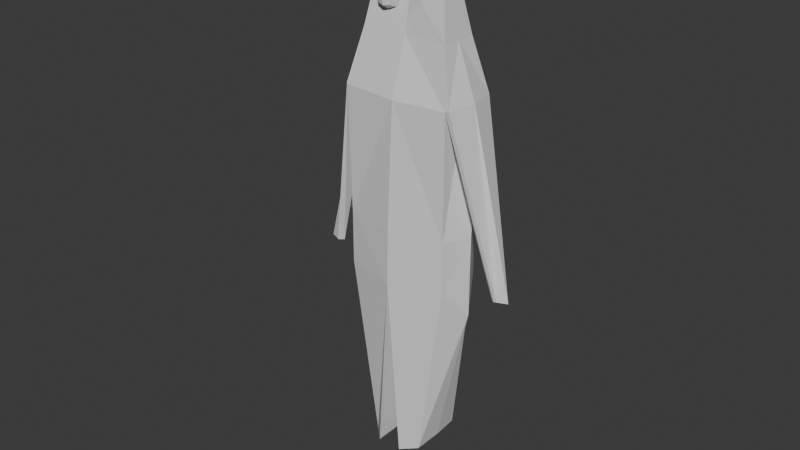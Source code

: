 # Source: MaybeChandler.blend  (saved by Blender 4.2.66; exported with 4.5.12 LTS)
import bpy
from mathutils import Matrix  # noqa: F401  (used for matrix-valued properties, if any)

bpy.ops.wm.read_factory_settings(use_empty=True)
scene = bpy.context.scene
scene.name = 'Scene'

# ---- collections
col_collection = bpy.data.collections.new('Collection'); scene.collection.children.link(col_collection)

# ---- materials (node trees are filled in below, after node groups)
mat_material = bpy.data.materials.new('Material')
mat_material.alpha_threshold = 0.0
mat_material.use_transparent_shadow = False
mat_material.roughness = 0.5
mat_material.line_color = (0.0, 0.0, 0.0, 1.0)

# ---- material node trees
mat_material.use_nodes = True; mat_material.node_tree.nodes.clear()
_N = mat_material.node_tree.nodes; _L = mat_material.node_tree.links
n0 = _N.new('ShaderNodeOutputMaterial'); n0.name = 'Material Output'; n0.location = (300, 300)
n1 = _N.new('ShaderNodeBsdfPrincipled'); n1.name = 'Principled BSDF'; n1.location = (10, 300)
n1.inputs[3].default_value = 1.45
_L.new(n1.outputs[0], n0.inputs[0])
n0.is_active_output = True

# ---- world
world_world = bpy.data.worlds.new('World'); scene.world = world_world
world_world.use_nodes = True; world_world.node_tree.nodes.clear()
_N = world_world.node_tree.nodes; _L = world_world.node_tree.links
n0 = _N.new('ShaderNodeOutputWorld'); n0.name = 'World Output'; n0.location = (300, 300)
n1 = _N.new('ShaderNodeBackground'); n1.name = 'Background'; n1.location = (10, 300)
n1.inputs[0].default_value = (0.05088, 0.05088, 0.05088, 1.0)
_L.new(n1.outputs[0], n0.inputs[0])
n0.is_active_output = True
world_world.color = (0.05088, 0.05088, 0.05088)
world_world.sun_shadow_jitter_overblur = 0.0

# ---- meshes
me_cube_002 = bpy.data.meshes.new('Cube.002')
me_cube_002.from_pydata([(0.125, -0.125, 0.125), (-0.125, -0.125, 0.125), (0.125, -0.125, -0.125), (-0.125, -0.125, -0.125), (0.1524, -0.1524, -4.657e-10), (-6.985e-10, -0.1524, 0.1524), (-0.1524, -0.1524, -4.657e-10), (6.985e-10, -0.1524, -0.1524), (-0.1524, 3.492e-09, -0.1524), (0.1524, -1.397e-09, 0.1524), (-2.328e-09, -0.2099, 2.328e-09), (0.2099, 0.0, 2.328e-09), (-1.863e-09, -3.26e-09, 0.2099), (-0.1524, -6.985e-10, 0.1524), (-0.2099, 0.0, 2.328e-09), (0.1524, -2.328e-09, -0.1524), (-1.863e-09, 3.26e-09, -0.2099), (-0.7536, 0.02652, 1.579), (-0.5623, 0.664, 4.854), (-0.7536, 1.085, 1.373), (-0.6896, 1.722, 4.648), (-0.9032, 1.333, 5.262), (-0.6926, 0.5557, 1.476), (-0.6896, 1.531, 3.667), (0.3104, 1.969, 4.6), (0.3104, -0.0826, 1.604), (0.3104, 0.2501, 3.916), (0.3104, 1.757, 3.623), (0.3104, 0.4198, 4.902), (0.3104, 1.189, 1.36), (0.5817, 0.1641, -0.9948), (-0.2641, 0.1556, -1.001), (-0.2641, 0.07674, -0.9854), (-0.2641, -0.002118, -0.9701), (0.5817, 0.006397, -0.9641), (0.5817, 0.08526, -0.9795), (-0.5623, 0.473, 3.873), (-0.8775, 1.002, 3.77), (-1.507, 1.122, 4.808), (-1.507, 1.28, 4.777), (-0.761, 0.02237, 1.557), (-0.761, 1.081, 1.351), (-1.505, 1.119, 4.789), (-1.505, 1.277, 4.759), (-0.5174, 0.01494, 0.5474), (-0.5174, 0.3619, 0.4799), (0.3104, 0.6681, 0.4279), (0.3104, -0.02581, 0.5629), (-0.5174, 0.7089, 0.4123), (-0.4234, 0.008604, -0.01603), (0.5817, 0.512, -0.1064), (-0.4234, 0.256, -0.06418), (0.5817, 0.01712, -0.01007), (-0.4234, 0.5035, -0.1123), (1.31, 0.02652, 1.579), (1.183, 0.664, 4.854), (1.31, 1.085, 1.373), (1.31, 1.722, 4.648), (1.524, 1.333, 5.262), (1.281, 0.5557, 1.476), (1.31, 1.531, 3.667), (0.09979, 1.08, 8.322), (0.09979, 2.63, 8.02), (-0.2162, 1.88, 8.1), (-0.1606, 2.383, 8.068), (-0.1275, 1.325, 8.274), (0.8849, 0.1556, -1.001), (0.8849, 0.07674, -0.9854), (0.8849, -0.002118, -0.9701), (1.183, 0.473, 3.873), (1.498, 1.002, 3.77), (2.064, 1.122, 4.808), (2.064, 1.28, 4.777), (1.382, 0.02237, 1.557), (1.382, 1.081, 1.351), (2.126, 1.119, 4.789), (2.126, 1.277, 4.759), (1.138, 0.01494, 0.5474), (1.138, 0.3619, 0.4799), (1.138, 0.7089, 0.4123), (1.044, 0.008604, -0.01603), (1.044, 0.256, -0.06418), (1.044, 0.5035, -0.1123), (-1.406, 1.201, 4.792), (-0.8717, 0.5515, 1.454), (-1.693, 1.198, 4.774), (1.963, 1.201, 4.792), (1.493, 0.5515, 1.454), (2.314, 1.198, 4.774), (0.3104, 0.4627, -0.09679), (0.3104, 0.1149, -0.9852), (0.3104, -0.04287, -0.9545), (0.3104, 0.03599, -0.9699), (0.3104, -0.03215, -0.0004804), (0.05419, 0.5603, -0.2571), (-0.1958, 0.5603, -0.2571), (0.05419, 0.6512, -0.0242), (-0.1958, 0.6512, -0.0242), (0.08158, 0.6313, -0.1506), (-0.07081, 0.5759, -0.2926), (-0.2232, 0.6313, -0.1506), (-0.07081, 0.6867, -0.008637), (-0.2232, 0.5447, 0.04676), (0.08158, 0.4339, -0.2372), (-0.07081, 0.6848, -0.1715), (0.1391, 0.4893, -0.0952), (-0.07081, 0.413, -0.2907), (-0.2232, 0.4339, -0.2372), (-0.2807, 0.4893, -0.0952), (0.08158, 0.5447, 0.04676), (-0.07081, 0.5656, 0.1003), (0.5748, 2.634, 8.015), (0.5748, 1.084, 8.317), (0.8021, 1.329, 8.269), (0.8352, 2.387, 8.063), (0.8908, 1.884, 8.094)], [(59, 78)], [(0, 5, 10, 4), (5, 1, 6, 10), (10, 6, 3, 7), (4, 10, 7, 2), (1, 13, 14, 6), (6, 14, 8, 3), (9, 0, 4, 11), (11, 4, 2, 15), (12, 13, 1, 5), (9, 12, 5, 0), (2, 7, 16, 15), (7, 3, 8, 16), (53, 89, 90, 31), (23, 27, 29, 19), (20, 23, 37, 21), (21, 37, 36, 18), (36, 26, 28, 18), (17, 25, 26, 36), (51, 53, 31, 32), (49, 51, 32, 33), (17, 36, 37, 22), (19, 39, 43, 41), (84, 41, 43, 85), (83, 38, 42, 85), (38, 17, 40, 42), (74, 79, 78, 87), (41, 84, 45, 48), (44, 45, 51, 49), (45, 48, 53, 51), (19, 29, 46, 48), (93, 49, 33, 91), (23, 20, 24, 27), (92, 32, 31, 90), (91, 33, 32, 92), (25, 17, 44, 47), (47, 44, 49, 93), (48, 46, 89, 53), (23, 19, 22, 37), (22, 17, 38, 83), (82, 66, 30, 50), (60, 56, 29, 27), (57, 58, 70, 60), (58, 55, 69, 70), (21, 18, 65, 63), (69, 55, 28, 26), (54, 69, 26, 25), (24, 20, 64, 62), (18, 28, 61, 65), (20, 21, 63, 64), (81, 67, 66, 82), (80, 68, 67, 81), (54, 59, 70, 69), (56, 74, 76, 72), (87, 88, 76, 74), (86, 88, 75, 71), (71, 75, 73, 54), (73, 77, 78, 87), (79, 74, 56), (73, 54, 77), (77, 80, 81, 78), (78, 81, 82, 79), (56, 79, 46, 29), (52, 34, 68, 80), (60, 27, 24, 57), (35, 30, 66, 67), (34, 35, 67, 68), (25, 47, 77, 54), (47, 52, 80, 77), (79, 82, 50, 46), (60, 70, 59, 56), (59, 86, 71, 54), (19, 22, 83, 39), (39, 83, 85, 43), (40, 84, 85, 42), (56, 72, 86, 59), (45, 44, 40, 84), (72, 76, 88, 86), (73, 75, 88, 87), (94, 99, 104, 98), (99, 95, 100, 104), (104, 100, 97, 101), (98, 104, 101, 96), (95, 107, 108, 100), (100, 108, 102, 97), (103, 94, 98, 105), (105, 98, 96, 109), (106, 107, 95, 99), (103, 106, 99, 94), (96, 101, 110, 109), (101, 97, 102, 110), (30, 35, 34, 52, 50), (46, 50, 52, 47), (93, 89, 46, 47), (90, 89, 93, 91, 92), (48, 19, 41), (61, 28, 24, 62), (58, 57, 114, 115), (28, 55, 113, 112), (24, 28, 112, 111), (55, 58, 115, 113), (57, 24, 111, 114), (65, 61, 62, 64, 63), (115, 114, 111, 112, 113)])
_uv = me_cube_002.uv_layers.new(name='UVMap')
_uv.uv.foreach_set('vector', [0.0, 0.0, 0.0, 0.0, 0.0, 0.0, 0.0, 0.0, 0.0, 0.0, 0.0, 0.0, 0.0, 0.0, 0.0, 0.0, 0.0, 0.0, 0.0, 0.0, 0.0, 0.0, 0.0, 0.0, 0.0, 0.0, 0.0, 0.0, 0.0, 0.0, 0.0, 0.0, 0.0, 0.0, 0.0, 0.0, 0.0, 0.0, 0.0, 0.0, 0.0, 0.0, 0.0, 0.0, 0.0, 0.0, 0.0, 0.0, 0.0, 0.0, 0.0, 0.0, 0.0, 0.0, 0.0, 0.0, 0.0, 0.0, 0.0, 0.0, 0.0, 0.0, 0.0, 0.0, 0.0, 0.0, 0.0, 0.0, 0.0, 0.0, 0.0, 0.0, 0.0, 0.0, 0.0, 0.0, 0.0, 0.0, 0.0, 0.0, 0.0, 0.0, 0.0, 0.0, 0.0, 0.0, 0.0, 0.0, 0.0, 0.0, 0.0, 0.0, 0.0, 0.0, 0.0, 0.0, 0.625, 1.0, 0.625, 0.875, 0.625, 0.875, 0.625, 1.0, 0.5, 1.0, 0.5, 0.875, 0.625, 0.875, 0.625, 1.0, 0.375, 0.0, 0.5, 0.0, 0.5, 0.125, 0.375, 0.125, 0.375, 0.125, 0.5, 0.125, 0.5, 0.25, 0.375, 0.25, 0.5, 0.25, 0.5, 0.375, 0.375, 0.375, 0.375, 0.25, 0.625, 0.25, 0.625, 0.375, 0.5, 0.375, 0.5, 0.25, 0.875, 0.625, 0.875, 0.75, 0.875, 0.75, 0.875, 0.625, 0.875, 0.5, 0.875, 0.625, 0.875, 0.625, 0.875, 0.5, 0.625, 0.25, 0.5, 0.25, 0.5, 0.125, 0.875, 0.625, 0.0, 0.0, 0.0, 0.0, 0.0, 0.0, 0.0, 0.0, 0.625, 0.625, 0.625, 1.0, 0.625, 1.0, 0.625, 0.625, 0.0, 0.0, 0.0, 0.0, 0.0, 0.0, 0.0, 0.0, 0.0, 0.0, 0.0, 0.0, 0.0, 0.0, 0.0, 0.0, 0.625, 1.0, 0.875, 0.75, 0.875, 0.625, 0.625, 0.625, 0.625, 1.0, 0.625, 0.625, 0.875, 0.625, 0.875, 0.75, 0.875, 0.5, 0.875, 0.625, 0.875, 0.625, 0.875, 0.5, 0.875, 0.625, 0.875, 0.75, 0.875, 0.75, 0.875, 0.625, 0.625, 1.0, 0.625, 0.875, 0.625, 0.875, 0.625, 1.0, 0.625, 0.375, 0.625, 0.25, 0.625, 0.25, 0.625, 0.375, 0.5, 1.0, 0.375, 1.0, 0.375, 0.875, 0.5, 0.875, 0.75, 0.625, 0.875, 0.625, 0.875, 0.75, 0.75, 0.75, 0.75, 0.5, 0.875, 0.5, 0.875, 0.625, 0.75, 0.625, 0.625, 0.375, 0.625, 0.25, 0.625, 0.25, 0.625, 0.375, 0.625, 0.375, 0.625, 0.25, 0.625, 0.25, 0.625, 0.375, 0.625, 1.0, 0.625, 0.875, 0.625, 0.875, 0.625, 1.0, 0.5, 0.0, 0.875, 0.75, 0.875, 0.625, 0.5, 0.125, 0.0, 0.0, 0.0, 0.0, 0.0, 0.0, 0.0, 0.0, 0.625, 1.0, 0.625, 1.0, 0.625, 0.875, 0.625, 0.875, 0.5, 1.0, 0.625, 1.0, 0.625, 0.875, 0.5, 0.875, 0.375, 0.0, 0.375, 0.125, 0.5, 0.125, 0.5, 0.0, 0.375, 0.125, 0.375, 0.25, 0.5, 0.25, 0.5, 0.125, 0.375, 0.125, 0.375, 0.25, 0.375, 0.25, 0.375, 0.125, 0.5, 0.25, 0.375, 0.25, 0.375, 0.375, 0.5, 0.375, 0.625, 0.25, 0.5, 0.25, 0.5, 0.375, 0.625, 0.375, 0.375, 0.875, 0.375, 1.0, 0.375, 1.0, 0.375, 0.875, 0.375, 0.25, 0.375, 0.375, 0.375, 0.375, 0.375, 0.25, 0.375, 0.0, 0.375, 0.125, 0.375, 0.125, 0.375, 0.0, 0.875, 0.625, 0.875, 0.625, 0.875, 0.75, 0.875, 0.75, 0.875, 0.5, 0.875, 0.5, 0.875, 0.625, 0.875, 0.625, 0.625, 0.25, 0.875, 0.625, 0.5, 0.125, 0.5, 0.25, 0.0, 0.0, 0.0, 0.0, 0.0, 0.0, 0.0, 0.0, 0.625, 0.625, 0.625, 0.625, 0.625, 1.0, 0.625, 1.0, 0.0, 0.0, 0.0, 0.0, 0.0, 0.0, 0.0, 0.0, 0.0, 0.0, 0.0, 0.0, 0.0, 0.0, 0.0, 0.0, 0.625, 0.25, 0.875, 0.5, 0.875, 0.625, 0.625, 0.625, 0.625, 1.0, 0.0, 0.0, 0.625, 1.0, 0.0, 0.0, 0.0, 0.0, 0.625, 0.25, 0.875, 0.5, 0.875, 0.5, 0.875, 0.625, 0.875, 0.625, 0.875, 0.625, 0.875, 0.625, 0.875, 0.75, 0.875, 0.75, 0.625, 1.0, 0.625, 1.0, 0.625, 0.875, 0.625, 0.875, 0.625, 0.375, 0.625, 0.375, 0.625, 0.25, 0.625, 0.25, 0.5, 1.0, 0.5, 0.875, 0.375, 0.875, 0.375, 1.0, 0.75, 0.625, 0.75, 0.75, 0.875, 0.75, 0.875, 0.625, 0.75, 0.5, 0.75, 0.625, 0.875, 0.625, 0.875, 0.5, 0.625, 0.375, 0.625, 0.375, 0.625, 0.25, 0.625, 0.25, 0.625, 0.375, 0.625, 0.375, 0.625, 0.25, 0.625, 0.25, 0.625, 1.0, 0.625, 1.0, 0.625, 0.875, 0.625, 0.875, 0.5, 0.0, 0.5, 0.125, 0.875, 0.625, 0.875, 0.75, 0.0, 0.0, 0.0, 0.0, 0.0, 0.0, 0.0, 0.0, 0.0, 0.0, 0.0, 0.0, 0.0, 0.0, 0.0, 0.0, 0.0, 0.0, 0.0, 0.0, 0.0, 0.0, 0.0, 0.0, 0.625, 0.25, 0.625, 0.625, 0.625, 0.625, 0.625, 0.25, 0.0, 0.0, 0.0, 0.0, 0.0, 0.0, 0.0, 0.0, 0.875, 0.625, 0.875, 0.5, 0.625, 0.25, 0.625, 0.625, 0.0, 0.0, 0.0, 0.0, 0.0, 0.0, 0.0, 0.0, 0.625, 0.25, 0.625, 0.25, 0.625, 0.625, 0.625, 0.625, 0.0, 0.0, 0.0, 0.0, 0.0, 0.0, 0.0, 0.0, 0.0, 0.0, 0.0, 0.0, 0.0, 0.0, 0.0, 0.0, 0.0, 0.0, 0.0, 0.0, 0.0, 0.0, 0.0, 0.0, 0.0, 0.0, 0.0, 0.0, 0.0, 0.0, 0.0, 0.0, 0.0, 0.0, 0.0, 0.0, 0.0, 0.0, 0.0, 0.0, 0.0, 0.0, 0.0, 0.0, 0.0, 0.0, 0.0, 0.0, 0.0, 0.0, 0.0, 0.0, 0.0, 0.0, 0.0, 0.0, 0.0, 0.0, 0.0, 0.0, 0.0, 0.0, 0.0, 0.0, 0.0, 0.0, 0.0, 0.0, 0.0, 0.0, 0.0, 0.0, 0.0, 0.0, 0.0, 0.0, 0.0, 0.0, 0.0, 0.0, 0.0, 0.0, 0.0, 0.0, 0.0, 0.0, 0.0, 0.0, 0.0, 0.0, 0.0, 0.0, 0.0, 0.0, 0.0, 0.0, 0.75, 0.75, 0.75, 0.625, 0.75, 0.5, 0.625, 0.375, 0.625, 0.875, 0.625, 0.875, 0.625, 0.875, 0.625, 0.375, 0.625, 0.375, 0.625, 0.375, 0.625, 0.875, 0.625, 0.875, 0.625, 0.375, 0.75, 0.75, 0.625, 0.875, 0.625, 0.375, 0.75, 0.5, 0.75, 0.625, 0.625, 1.0, 0.625, 1.0, 0.0, 0.0, 0.375, 0.375, 0.375, 0.375, 0.375, 0.875, 0.375, 0.875, 0.375, 0.125, 0.375, 0.0, 0.375, 0.0, 0.375, 0.125, 0.375, 0.375, 0.375, 0.25, 0.375, 0.25, 0.375, 0.375, 0.375, 0.875, 0.375, 0.375, 0.375, 0.375, 0.375, 0.875, 0.375, 0.25, 0.375, 0.125, 0.375, 0.125, 0.375, 0.25, 0.375, 1.0, 0.375, 0.875, 0.375, 0.875, 0.375, 1.0, 0.375, 0.25, 0.375, 0.375, 0.375, 0.875, 0.375, 1.0, 0.375, 0.125, 0.375, 0.125, 0.375, 1.0, 0.375, 0.875, 0.375, 0.375, 0.375, 0.25])
me_cube_002.materials.append(mat_material)
me_cube_002.update()
arm_armature = bpy.data.armatures.new('Armature')  # bones are not reproduced

# ---- objects
ob_cube_002 = bpy.data.objects.new('Cube.002', me_cube_002)
ob_armature = bpy.data.objects.new('Armature', arm_armature)

# ---- transforms, parenting, visibility, modifiers, constraints
ob_cube_002.parent = ob_armature
ob_cube_002.matrix_parent_inverse = Matrix(((1.0, 0.0, 0.0, -0.0), (-0.0, -4.371e-08, 1.0, 1.222e-07), (0.0, -1.0, -4.371e-08, 2.795), (-0.0, 0.0, -0.0, 1.0)))
ob_cube_002.location = (-0.3104, 0.2636, 3.892)
ob_cube_002.rotation_euler = (3.334, 8.072e-17, 1.519e-17)
_vg = ob_cube_002.vertex_groups.new(name='L_DEF_Fin.001')
for _i, _w in zip([25, 54, 56, 59, 69, 71, 73, 74, 75, 77, 79, 86, 87], [0.04469, 0.6707, 0.2574, 0.2835, 0.004218, 0.008474, 0.655, 0.2978, 0.00981, 0.03764, 0.005445, 0.007203, 0.5749]): _vg.add([_i], _w, 'REPLACE')
_vg = ob_cube_002.vertex_groups.new(name='L_DEF_Arm.002')
for _i, _w in zip([71, 72, 75, 76, 86, 87, 88], [0.9377, 0.9482, 0.9378, 0.9524, 0.9359, 0.004546, 0.9519]): _vg.add([_i], _w, 'REPLACE')
_vg = ob_cube_002.vertex_groups.new(name='L_DEF_Leg.001')
for _i, _w in zip([24, 28, 55, 57, 58, 60, 69, 70], [0.05209, 0.05112, 0.8136, 0.8092, 0.8983, 0.1051, 0.1022, 0.1097]): _vg.add([_i], _w, 'REPLACE')
_vg = ob_cube_002.vertex_groups.new(name='L_DEF_Leg.002')
for _i, _w in zip([58, 111, 112, 113, 114, 115], [0.04976, 0.975, 0.9677, 0.9813, 0.982, 0.9961]): _vg.add([_i], _w, 'REPLACE')
_vg = ob_cube_002.vertex_groups.new(name='DEF_Spine.001')
for _i, _w in zip([18, 20, 21, 23, 24, 26, 27, 28, 36, 55, 57, 58, 60, 61, 69], [0.1213, 0.1075, 0.02901, 0.002928, 0.8401, 0.05108, 0.06376, 0.8521, 0.007168, 0.1113, 0.113, 0.02853, 0.004377, 0.002378, 0.004544]): _vg.add([_i], _w, 'REPLACE')
_vg = ob_cube_002.vertex_groups.new(name='DEF_Spine.002')
for _i, _w in zip([18, 19, 20, 22, 23, 24, 26, 27, 28, 29, 36, 37, 41, 55, 56, 57, 59, 60, 69, 70, 74], [0.06642, 0.02276, 0.06135, 0.008816, 0.8023, 0.01749, 0.8867, 0.8627, 0.006904, 0.002469, 0.8154, 0.8072, 0.02196, 0.06101, 0.02099, 0.06451, 0.006286, 0.8023, 0.8157, 0.8074, 0.0163]): _vg.add([_i], _w, 'REPLACE')
_vg = ob_cube_002.vertex_groups.new(name='DEF_Spine.003')
_vg = ob_cube_002.vertex_groups.new(name='DEF_Spine.004')
for _i, _w in zip([17, 19, 22, 23, 25, 26, 27, 29, 37, 40, 41, 44, 45, 46, 47, 48, 54, 56, 59, 60, 70, 71, 73, 74, 75, 79, 84, 86, 87], [0.2313, 0.577, 0.6043, 0.02665, 0.8377, 0.001346, 0.0162, 0.8627, 0.01362, 0.2323, 0.5698, 0.03742, 0.008486, 0.00336, 0.00167, 0.06433, 0.2407, 0.6007, 0.6256, 0.02704, 0.01463, 0.003962, 0.2441, 0.5561, 0.002554, 0.05296, 0.2832, 0.008667, 0.2823]): _vg.add([_i], _w, 'REPLACE')
_vg = ob_cube_002.vertex_groups.new(name='DEF_Spine.005')
for _i, _w in zip([25, 29, 44, 45, 46, 47, 48, 50, 52, 77, 79, 89, 93], [0.01253, 0.03432, 0.08124, 0.03423, 0.8503, 0.8451, 0.1225, 0.04548, 0.05581, 0.06784, 0.08474, 0.0821, 0.09021]): _vg.add([_i], _w, 'REPLACE')
_vg = ob_cube_002.vertex_groups.new(name='R_DEF_Fin.001')
for _i, _w in zip([17, 19, 22, 25, 36, 40, 41, 44, 45, 48, 84], [0.6493, 0.2726, 0.2899, 0.03553, 0.003964, 0.6487, 0.2797, 0.08951, 0.03803, 0.02685, 0.5668]): _vg.add([_i], _w, 'REPLACE')
_vg = ob_cube_002.vertex_groups.new(name='R_DEF_Arm.002')
for _i, _w in zip([38, 39, 42, 43, 83, 84, 85], [0.985, 0.9915, 0.98, 0.9865, 0.9806, 0.006467, 0.9904]): _vg.add([_i], _w, 'REPLACE')
_vg = ob_cube_002.vertex_groups.new(name='R_DEF_Leg.001')
for _i, _w in zip([18, 20, 21, 23, 24, 28, 36, 37], [0.7958, 0.8206, 0.899, 0.105, 0.05259, 0.0503, 0.09986, 0.1089]): _vg.add([_i], _w, 'REPLACE')
_vg = ob_cube_002.vertex_groups.new(name='R_DEF_Leg.002')
for _i, _w in zip([21, 61, 62, 63, 64, 65], [0.04708, 0.961, 0.9717, 0.9978, 0.9847, 0.9607]): _vg.add([_i], _w, 'REPLACE')
_vg = ob_cube_002.vertex_groups.new(name='DEF_HEAD')
for _i, _w in zip([0, 1, 2, 3, 4, 5, 6, 7, 8, 9, 10, 11, 12, 13, 14, 15, 16, 17, 19, 22, 31, 32, 33, 40, 41, 44, 45, 46, 47, 48, 49, 51, 53, 84, 89, 90, 91, 92, 93, 94, 95, 96, 97, 98, 99, 100, 101, 102, 103, 104, 105, 106, 107, 108, 109, 110], [1.0, 1.0, 1.0, 1.0, 1.0, 1.0, 1.0, 1.0, 1.0, 1.0, 1.0, 1.0, 1.0, 1.0, 1.0, 1.0, 1.0, 0.06459, 0.07529, 0.0379, 0.9979, 0.9982, 0.9977, 0.06615, 0.07922, 0.7727, 0.8772, 0.06446, 0.06429, 0.7597, 0.9621, 0.9778, 0.9649, 0.08568, 0.9092, 0.9918, 0.9923, 0.9922, 0.8991, 1.0, 1.0, 1.0, 1.0, 1.0, 1.0, 1.0, 1.0, 1.0, 1.0, 1.0, 1.0, 1.0, 1.0, 1.0, 1.0, 1.0]): _vg.add([_i], _w, 'REPLACE')
_vg = ob_cube_002.vertex_groups.new(name='DEF_Jaw')
for _i, _w in zip([30, 34, 35, 46, 47, 50, 52, 54, 56, 59, 66, 67, 68, 73, 74, 77, 78, 79, 80, 81, 82, 87], [0.9981, 0.9979, 0.9985, 0.05522, 0.05704, 0.9456, 0.9371, 0.03614, 0.07128, 0.01978, 0.9997, 0.9998, 0.9996, 0.05399, 0.07784, 0.8562, 0.9316, 0.8225, 0.991, 0.9939, 0.9809, 0.08306]): _vg.add([_i], _w, 'REPLACE')
_m = ob_cube_002.modifiers.new('Armature', 'ARMATURE')
_m.object = ob_armature
ob_armature.location = (0.0, 2.795, 0.0)
ob_armature.rotation_euler = (1.571, -0.0, 0.0)

# ---- collection membership
col_collection.objects.link(ob_cube_002)
col_collection.objects.link(ob_armature)

# ---- scene / render settings (as saved in the file)
scene.frame_start = 1; scene.frame_end = 30; scene.frame_set(5)
scene.render.engine = 'BLENDER_EEVEE_NEXT'
bpy.context.view_layer.update()

# ---- added for rendering (the .blend has no active camera and no usable light): camera, sun
cam_auto = bpy.data.cameras.new('AutoCamera')
cam_auto.lens = 50.0
cam_auto.sensor_width = 36.0
cam_auto.clip_end = 1000.0
ob_auto_camera = bpy.data.objects.new('AutoCamera', cam_auto)
scene.collection.objects.link(ob_auto_camera)
ob_auto_camera.location = (10.8734, -13.4904, 8.69336)
ob_auto_camera.rotation_euler = (1.09748, -7.21219e-08, 0.694738)
scene.camera = ob_auto_camera
light_auto_sun = bpy.data.lights.new('AutoSun', 'SUN')
light_auto_sun.energy = 3.0
light_auto_sun.angle = 0.0523599
ob_auto_sun = bpy.data.objects.new('AutoSun', light_auto_sun)
scene.collection.objects.link(ob_auto_sun)
ob_auto_sun.rotation_euler = (0.872665, 0.174533, 0.523599)
bpy.context.view_layer.update()
